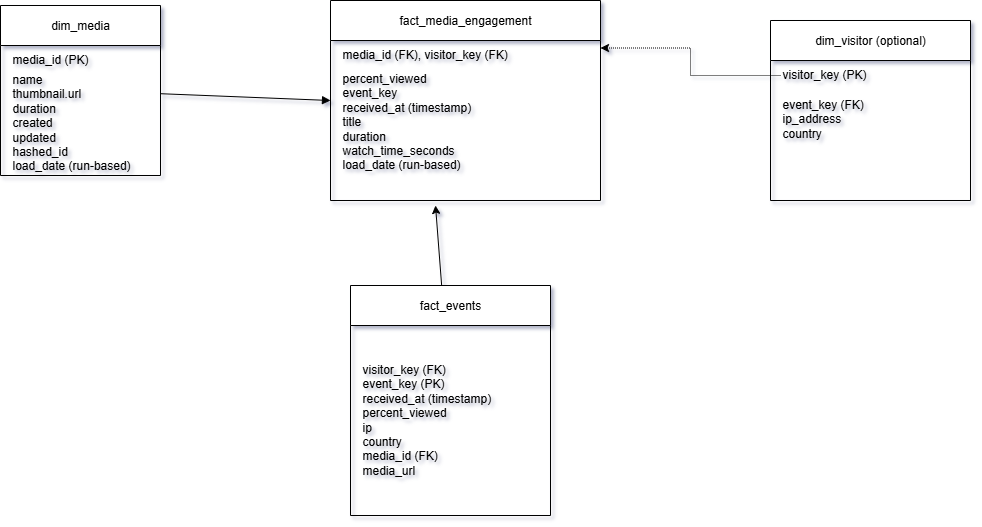

The diagram above was exported from draw.io. Its source (the exported page's mxGraphModel, read from the mxfile embedded in the PNG):
<mxGraphModel dx="1426" dy="777" grid="1" gridSize="10" guides="1" tooltips="1" connect="1" arrows="1" fold="1" page="1" pageScale="1" pageWidth="1100" pageHeight="850" math="0" shadow="0">
  <root>
    <mxCell id="0" />
    <mxCell id="1" parent="0" />
    <mxCell id="nfV7VkWr2vx_3Qyszl8C-1" value="dim_media" style="shape=swimlane;whiteSpace=wrap;html=1;" parent="1" vertex="1">
      <mxGeometry x="60" y="60" width="160" height="170" as="geometry" />
    </mxCell>
    <mxCell id="nfV7VkWr2vx_3Qyszl8C-2" value="media_id (PK)" style="text;html=1;strokeColor=none;fillColor=none;" parent="nfV7VkWr2vx_3Qyszl8C-1" vertex="1">
      <mxGeometry x="10" y="40" width="180" height="30" as="geometry" />
    </mxCell>
    <mxCell id="nfV7VkWr2vx_3Qyszl8C-3" value="name&lt;div&gt;thumbnail.url&lt;br&gt;&lt;div&gt;duration&lt;/div&gt;&lt;div&gt;created&lt;/div&gt;&lt;div&gt;updated&lt;/div&gt;&lt;div&gt;&lt;span style=&quot;background-color: transparent; color: light-dark(rgb(0, 0, 0), rgb(255, 255, 255));&quot;&gt;hashed_id&lt;/span&gt;&lt;/div&gt;&lt;div&gt;load_date (run-based)&lt;/div&gt;&lt;/div&gt;" style="text;html=1;strokeColor=none;fillColor=none;" parent="nfV7VkWr2vx_3Qyszl8C-1" vertex="1">
      <mxGeometry x="10" y="60" width="130" height="100" as="geometry" />
    </mxCell>
    <mxCell id="nfV7VkWr2vx_3Qyszl8C-4" value="dim_visitor (optional)" style="shape=swimlane;whiteSpace=wrap;html=1;" parent="1" vertex="1">
      <mxGeometry x="830" y="75" width="200" height="180" as="geometry" />
    </mxCell>
    <mxCell id="nfV7VkWr2vx_3Qyszl8C-5" value="visitor_key (PK)" style="text;html=1;strokeColor=none;fillColor=none;" parent="nfV7VkWr2vx_3Qyszl8C-4" vertex="1">
      <mxGeometry x="10" y="40" width="180" height="30" as="geometry" />
    </mxCell>
    <mxCell id="nfV7VkWr2vx_3Qyszl8C-6" value="&lt;div&gt;event_key (FK)&lt;/div&gt;&lt;div&gt;ip_address&lt;/div&gt;&lt;div&gt;country&lt;/div&gt;" style="text;html=1;strokeColor=none;fillColor=none;" parent="nfV7VkWr2vx_3Qyszl8C-4" vertex="1">
      <mxGeometry x="10" y="70" width="180" height="90" as="geometry" />
    </mxCell>
    <mxCell id="nfV7VkWr2vx_3Qyszl8C-7" value="fact_media_engagement" style="shape=swimlane;whiteSpace=wrap;html=1;" parent="1" vertex="1">
      <mxGeometry x="390" y="55" width="270" height="200" as="geometry">
        <mxRectangle x="200" y="300" width="170" height="30" as="alternateBounds" />
      </mxGeometry>
    </mxCell>
    <mxCell id="nfV7VkWr2vx_3Qyszl8C-8" value="media_id (FK), visitor_key (FK)" style="text;html=1;strokeColor=none;fillColor=none;" parent="nfV7VkWr2vx_3Qyszl8C-7" vertex="1">
      <mxGeometry x="10" y="40" width="260" height="30" as="geometry" />
    </mxCell>
    <mxCell id="nfV7VkWr2vx_3Qyszl8C-9" value="&lt;div&gt;percent_viewed&lt;/div&gt;&lt;div&gt;event_key&lt;/div&gt;received_at (timestamp)&lt;br&gt;&lt;div&gt;title&lt;/div&gt;&lt;div&gt;duration&lt;/div&gt;&lt;div&gt;watch_time_seconds&lt;/div&gt;&lt;div&gt;load_date (run-based)&lt;/div&gt;&lt;div&gt;&lt;br&gt;&lt;/div&gt;&lt;div&gt;&lt;br&gt;&lt;/div&gt;" style="text;html=1;strokeColor=none;fillColor=none;" parent="nfV7VkWr2vx_3Qyszl8C-7" vertex="1">
      <mxGeometry x="10" y="64" width="260" height="116" as="geometry" />
    </mxCell>
    <mxCell id="nfV7VkWr2vx_3Qyszl8C-10" style="endArrow=block;html=1;entryX=0;entryY=0.5;entryDx=0;entryDy=0;" parent="1" source="nfV7VkWr2vx_3Qyszl8C-1" target="nfV7VkWr2vx_3Qyszl8C-7" edge="1">
      <mxGeometry relative="1" as="geometry" />
    </mxCell>
    <mxCell id="nfV7VkWr2vx_3Qyszl8C-12" value="fact_events" style="shape=swimlane;whiteSpace=wrap;html=1;" parent="1" vertex="1">
      <mxGeometry x="410" y="340" width="200" height="230" as="geometry" />
    </mxCell>
    <mxCell id="nfV7VkWr2vx_3Qyszl8C-14" value="&lt;div&gt;visitor_key (FK)&lt;/div&gt;&lt;div&gt;event_key (PK)&lt;/div&gt;&lt;div&gt;received_at (timestamp)&lt;/div&gt;&lt;div&gt;percent_viewed&lt;/div&gt;&lt;div&gt;ip&lt;/div&gt;&lt;div&gt;country&lt;/div&gt;&lt;div&gt;media_id (FK)&lt;/div&gt;&lt;div&gt;&lt;span style=&quot;background-color: transparent; color: light-dark(rgb(0, 0, 0), rgb(255, 255, 255));&quot;&gt;media_url&lt;/span&gt;&lt;/div&gt;" style="text;html=1;strokeColor=none;fillColor=none;" parent="nfV7VkWr2vx_3Qyszl8C-12" vertex="1">
      <mxGeometry x="10" y="70" width="180" height="140" as="geometry" />
    </mxCell>
    <mxCell id="78r1vS6MGrYdpDyTRteB-6" value="" style="endArrow=classic;html=1;rounded=0;" parent="1" source="nfV7VkWr2vx_3Qyszl8C-12" edge="1">
      <mxGeometry width="50" height="50" relative="1" as="geometry">
        <mxPoint x="480" y="410" as="sourcePoint" />
        <mxPoint x="495" y="260" as="targetPoint" />
      </mxGeometry>
    </mxCell>
    <mxCell id="WsdFUvyXHwHhr5kHeHbt-3" style="edgeStyle=orthogonalEdgeStyle;rounded=0;orthogonalLoop=1;jettySize=auto;html=1;entryX=1;entryY=0.25;entryDx=0;entryDy=0;dashed=1;dashPattern=1 1;" parent="1" source="nfV7VkWr2vx_3Qyszl8C-5" target="nfV7VkWr2vx_3Qyszl8C-8" edge="1">
      <mxGeometry relative="1" as="geometry" />
    </mxCell>
  </root>
</mxGraphModel>